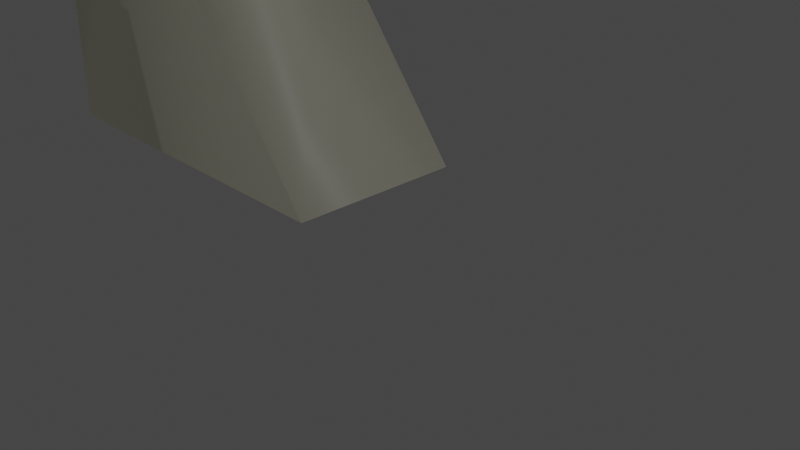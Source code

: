 # Source: leftleg.blend  (saved by Blender 2.80.75; exported with 4.5.12 LTS)
import bpy
from mathutils import Matrix  # noqa: F401  (used for matrix-valued properties, if any)

bpy.ops.wm.read_factory_settings(use_empty=True)
scene = bpy.context.scene
scene.name = 'Scene'

# ---- collections
col_collection = bpy.data.collections.new('Collection'); scene.collection.children.link(col_collection)

# ---- materials (node trees are filled in below, after node groups)
mat_material = bpy.data.materials.new('Material')
mat_material.alpha_threshold = 0.0
mat_material.use_transparent_shadow = False
mat_material.line_color = (0.0, 0.0, 0.0, 1.0)

# ---- material node trees
mat_material.use_nodes = True; mat_material.node_tree.nodes.clear()
_N = mat_material.node_tree.nodes; _L = mat_material.node_tree.links
n0 = _N.new('ShaderNodeOutputMaterial'); n0.name = 'Material Output'; n0.location = (300, 300)
n1 = _N.new('ShaderNodeBsdfPrincipled'); n1.name = 'Principled BSDF'; n1.location = (10, 300)
n1.distribution = 'GGX'
n1.subsurface_method = 'BURLEY'
n1.inputs[0].default_value = (1.0, 0.978, 0.767, 1.0)
n1.inputs[2].default_value = 0.4
n1.inputs[3].default_value = 1.45
n1.inputs[27].default_value = (0.0, 0.0, 0.0, 1.0)
n1.inputs[28].default_value = 1.0
_L.new(n1.outputs[0], n0.inputs[0])
n0.is_active_output = True

# ---- world
world_world = bpy.data.worlds.new('World'); scene.world = world_world
world_world.use_nodes = True; world_world.node_tree.nodes.clear()
_N = world_world.node_tree.nodes; _L = world_world.node_tree.links
n0 = _N.new('ShaderNodeOutputWorld'); n0.name = 'World Output'; n0.location = (300, 300)
n1 = _N.new('ShaderNodeBackground'); n1.name = 'Background'; n1.location = (10, 300)
n1.inputs[0].default_value = (0.05088, 0.05088, 0.05088, 1.0)
_L.new(n1.outputs[0], n0.inputs[0])
n0.is_active_output = True
world_world.color = (0.05088, 0.05088, 0.05088)
world_world.use_sun_shadow = False
world_world.sun_shadow_jitter_overblur = 0.0

# ---- cameras
cam_camera = bpy.data.cameras.new('Camera')
cam_camera.clip_end = 100.0
cam_camera.ortho_scale = 7.314

# ---- lights
light_light = bpy.data.lights.new('Light', 'AREA')
light_light.color = (0.9372, 0.9335, 1.0)
light_light.transmission_factor = 0.0
light_light.energy = 785.4
light_light.shadow_soft_size = 0.1
light_light.shadow_maximum_resolution = 0.006
light_light.use_absolute_resolution = True
light_light.shape = 'RECTANGLE'
light_light.size = 0.1
light_light.size_y = 0.1

# ---- meshes
me_cube_005 = bpy.data.meshes.new('Cube.005')
me_cube_005.from_pydata([(0.8114, 1.89, 0.8532), (0.8114, -0.1099, 0.8532), (-1.189, 1.89, 0.8532), (-1.189, 1.89, -1.147), (-1.189, -0.1099, 0.8532), (-1.189, -0.1099, -1.147), (2.86, -0.1099, -1.196), (-1.189, -0.1099, -1.196), (2.86, 1.89, -1.196), (-1.189, 1.89, -1.196), (0.8114, 1.89, 0.8532), (0.8114, -0.1099, 0.8532), (-1.189, 1.89, 0.8532), (-1.189, -0.1099, 0.8532), (0.8114, 1.89, 3.593), (0.8114, -0.1099, 3.593), (-1.189, 1.89, 3.593), (-1.189, -0.1099, 3.593), (1.204, 2.282, 8.451), (1.204, -0.502, 8.451), (-1.581, 2.282, 8.451), (-1.581, -0.502, 8.451)], [], [(5, 7, 9, 3), (7, 6, 1, 4), (6, 8, 0, 1), (9, 7, 4, 2), (8, 9, 2, 0), (13, 11, 15, 17), (14, 16, 20, 18), (12, 13, 17, 16), (11, 10, 14, 15), (10, 12, 16, 14), (18, 20, 21, 19), (15, 14, 18, 19), (16, 17, 21, 20), (17, 15, 19, 21)])
me_cube_005.polygons.foreach_set('use_smooth', [True] * 14)
_uv = me_cube_005.uv_layers.new(name='UVMap')
_uv.uv.foreach_set('vector', [0.375, 0.5, 0.3689, 0.5, 0.3689, 0.75, 0.375, 0.75, 0.3689, 0.5, 0.3689, -0.006091, 0.625, 0.25, 0.625, 0.5, 0.375, 0.75, 0.375, 0.5, 0.375, 0.5, 0.375, 0.75, 0.3689, 0.75, 0.3689, 0.5, 0.625, 0.5, 0.625, 0.75, 0.6189, 1.006, 0.6189, 0.5, 0.875, 0.5, 0.875, 0.75, 0.625, 0.5, 0.625, 0.25, 0.625, 0.25, 0.625, 0.5, 0.875, 0.75, 0.875, 0.5, 0.875, 0.5, 0.875, 0.75, 0.625, 0.75, 0.625, 0.5, 0.625, 0.5, 0.625, 0.75, 0.375, 0.75, 0.375, 0.5, 0.375, 0.5, 0.375, 0.75, 0.875, 0.75, 0.875, 0.5, 0.875, 0.5, 0.875, 0.75, 0.375, 0.0, 0.625, 0.0, 0.625, 0.25, 0.375, 0.25, 0.375, 0.75, 0.375, 0.5, 0.375, 0.5, 0.375, 0.75, 0.625, 0.75, 0.625, 0.5, 0.625, 0.5, 0.625, 0.75, 0.625, 0.5, 0.625, 0.25, 0.625, 0.25, 0.625, 0.5])
me_cube_005.materials.append(mat_material)
me_cube_005.use_remesh_preserve_volume = False
me_cube_005.use_remesh_preserve_attributes = False
me_cube_005.use_mirror_vertex_groups = False
me_cube_005.update()

# ---- objects
ob_light = bpy.data.objects.new('Light', light_light)
ob_camera = bpy.data.objects.new('Camera', cam_camera)
ob_cube_003 = bpy.data.objects.new('Cube.003', me_cube_005)

# ---- transforms, parenting, visibility, modifiers, constraints
ob_light.location = (16.24, 2.485, 17.98)
ob_light.rotation_euler = (0.8476, -2.018, 2.088)
ob_light.lock_rotations_4d = False
ob_light.empty_display_type = 'ARROWS'
ob_light.color = (0.0, 0.0, 0.0, 0.0)
ob_light.lineart.crease_threshold = 0.0
ob_camera.location = (7.359, -6.926, 4.958)
ob_camera.rotation_euler = (1.109, 0.0, 0.8149)
ob_camera.lock_rotations_4d = False
ob_camera.empty_display_type = 'ARROWS'
ob_camera.color = (0.0, 0.0, 0.0, 0.0)
ob_camera.display_type = 'WIRE'
ob_camera.lineart.crease_threshold = 0.0
ob_cube_003.location = (-3.181, -0.8901, 1.691)
ob_cube_003.scale = (1.0, 1.0, 1.27)
ob_cube_003.lock_rotations_4d = False
ob_cube_003.empty_display_type = 'ARROWS'
ob_cube_003.lineart.crease_threshold = 0.0

# ---- collection membership
col_collection.objects.link(ob_light)
col_collection.objects.link(ob_camera)
col_collection.objects.link(ob_cube_003)

# ---- scene / render settings (as saved in the file)
scene.camera = ob_camera
scene.frame_start = 1; scene.frame_end = 250; scene.frame_set(213)
scene.render.engine = 'BLENDER_EEVEE_NEXT'
scene.cycles.use_denoising = False
scene.cycles.samples = 128
scene.cycles.sampling_pattern = 'TABULATED_SOBOL'
scene.cycles.use_adaptive_sampling = False
scene.cycles.use_light_tree = False
scene.view_settings.view_transform = 'Filmic'
bpy.context.view_layer.update()
